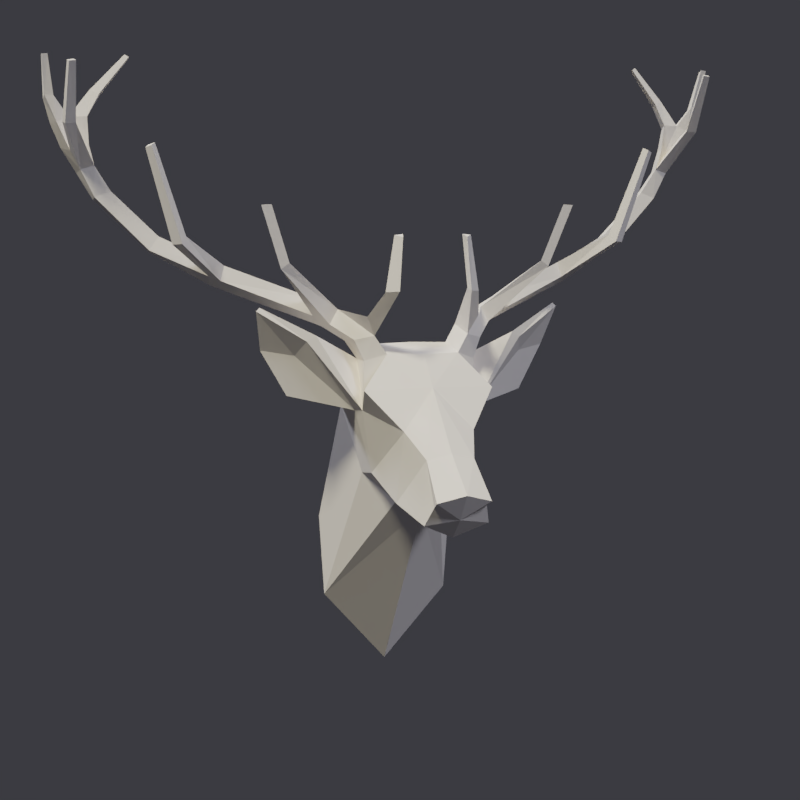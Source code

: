 # Source: deer-printable.blend  (saved by Blender 2.79.0; exported with 4.5.12 LTS)
import bpy
from mathutils import Matrix  # noqa: F401  (used for matrix-valued properties, if any)

bpy.ops.wm.read_factory_settings(use_empty=True)
scene = bpy.context.scene
scene.name = 'Scene'

# ---- collections
col_collection_1 = bpy.data.collections.new('Collection 1'); scene.collection.children.link(col_collection_1)
col_collection_2 = bpy.data.collections.new('Collection 2'); scene.collection.children.link(col_collection_2)
col_collection_2.hide_render = True
col_collection_2.hide_viewport = True

# ---- materials (node trees are filled in below, after node groups)
mat_material_001 = bpy.data.materials.new('Material.001')
mat_material_001.alpha_threshold = 0.0
mat_material_001.diffuse_color = (1.0, 0.9527, 0.8941, 1.0)
mat_material_001.roughness = 0.5
mat_material_001.line_color = (0.0, 0.0, 0.0, 1.0)
mat_noir = bpy.data.materials.new('noir')
mat_noir.alpha_threshold = 0.0
mat_noir.diffuse_color = (0.05222, 0.05222, 0.05222, 1.0)
mat_noir.roughness = 0.5

# ---- material node trees
mat_noir.use_nodes = True; mat_noir.node_tree.nodes.clear()
_N = mat_noir.node_tree.nodes; _L = mat_noir.node_tree.links
n0 = _N.new('ShaderNodeOutputMaterial'); n0.name = 'Material Output'; n0.location = (300, 300)
n1 = _N.new('ShaderNodeBsdfDiffuse'); n1.name = 'Diffuse BSDF'; n1.location = (10, 300)
n1.inputs[0].default_value = (0.01341, 0.01341, 0.01341, 1.0)
_L.new(n1.outputs[0], n0.inputs[0])
n0.is_active_output = True

# ---- world
world_world = bpy.data.worlds.new('World'); scene.world = world_world
world_world.color = (0.03689, 0.03689, 0.04374)
world_world.use_sun_shadow = False
world_world.sun_shadow_jitter_overblur = 0.0
world_world.cycles.sampling_method = 'MANUAL'

# ---- cameras
cam_camera_001 = bpy.data.cameras.new('Camera.001')
cam_camera_001.clip_end = 100.0
cam_camera_001.lens = 65.36
cam_camera_001.sensor_width = 32.0
cam_camera_001.sensor_height = 18.0
cam_camera_001.display_size = 2.0
cam_camera_001.dof.focus_distance = 0.0

# ---- lights
light_sun_002 = bpy.data.lights.new('Sun.002', 'SUN')
light_sun_002.color = (0.8167, 0.8418, 1.0)
light_sun_002.transmission_factor = 0.0
light_sun_002.angle = 0.1993
light_sun_002.energy = 1.1
light_sun_002.shadow_buffer_clip_start = 0.5
light_sun_002.shadow_soft_size = 0.1
light_sun_002.shadow_cascade_max_distance = 1000.0
light_sun_001 = bpy.data.lights.new('Sun.001', 'SUN')
light_sun_001.color = (0.8167, 0.8418, 1.0)
light_sun_001.transmission_factor = 0.0
light_sun_001.angle = 0.1993
light_sun_001.energy = 1.0
light_sun_001.shadow_buffer_clip_start = 0.5
light_sun_001.shadow_soft_size = 0.1
light_sun_001.shadow_cascade_max_distance = 1000.0
light_sun = bpy.data.lights.new('Sun', 'SUN')
light_sun.color = (1.0, 0.9319, 0.7235)
light_sun.transmission_factor = 0.0
light_sun.angle = 0.1993
light_sun.energy = 2.5
light_sun.shadow_buffer_clip_start = 0.5
light_sun.shadow_soft_size = 0.1
light_sun.shadow_cascade_max_distance = 1000.0
light_sun_003 = bpy.data.lights.new('Sun.003', 'SUN')
light_sun_003.color = (1.0, 0.9581, 0.8385)
light_sun_003.transmission_factor = 0.0
light_sun_003.angle = 0.1993
light_sun_003.energy = 1.9
light_sun_003.shadow_buffer_clip_start = 0.5
light_sun_003.shadow_soft_size = 0.1
light_sun_003.shadow_cascade_max_distance = 1000.0

# ---- meshes
me_cube_010 = bpy.data.meshes.new('Cube.010')
me_cube_010.from_pydata([(0.3358, -0.5447, 0.4377), (0.2608, -0.4153, -0.1448), (0.09555, -0.3195, 0.9729), (-0.3159, -0.3513, -0.3355), (-0.3312, -0.2179, -0.4542), (0.2317, -0.2022, -0.4175), (0.2056, -0.4952, 0.9062), (0.8387, -0.5447, 0.4353), (0.583, -0.4191, -0.1878), (-0.3999, -0.3051, 0.3191), (-0.09123, -0.5714, 0.6649), (-0.8976, -0.2771, -0.4391), (-0.7235, -0.2052, 0.1089), (0.4611, -0.4952, 0.9062), (-1.005, -0.2243, -0.2641), (-1.109, -0.2333, -0.2095), (0.1813, -0.517, 0.4544), (0.6312, -0.5538, 0.4226), (0.4693, -0.3195, 1.039), (0.5398, -1.035, 0.9395), (0.3357, -0.9686, 1.086), (0.6597, -1.081, 0.5545), (0.3058, -0.8928, 1.14), (0.496, -1.376, 1.36), (0.5012, -1.345, 1.392), (0.7005, -1.305, 0.9807), (1.379, -0.5843, -1.534), (1.379, -0.6313, -0.7378), (1.379, -0.4535, 0.04852), (0.8976, -0.3054, 0.7921), (0.7321, -1.235, 0.9807), (0.6235, -1.004, 1.042), (0.1375, -0.42, 1.14), (0.2475, -0.5717, 1.098), (0.5031, -0.5958, 1.073), (0.5113, -0.42, 1.206), (-0.2997, -0.3142, 1.563), (-0.1812, -0.3142, 1.584), (-0.2756, -0.2802, 2.044), (-0.1982, -0.2612, 2.068), (0.0698, -0.4982, 1.32), (-0.1958, -0.4101, 1.553), (-0.2009, -0.3355, 2.059), (0.49, -0.7298, 1.227), (0.6781, -0.7619, 1.198), (0.49, -0.6556, 1.365), (0.7159, -0.6313, 1.323), (0.2472, -1.206, 1.752), (0.238, -1.135, 1.807), (0.1425, -1.391, 2.326), (0.1426, -1.303, 2.331), (0.3257, -1.178, 1.794), (0.2241, -1.336, 2.329), (0.6139, -0.8525, 1.302), (0.7252, -0.8322, 1.23), (0.65, -0.8137, 1.452), (0.7972, -0.7534, 1.362), (0.9558, -1.602, 1.622), (1.059, -1.567, 1.528), (0.9698, -1.565, 1.762), (1.117, -1.493, 1.656), (0.9822, -1.703, 1.665), (1.085, -1.668, 1.572), (0.994, -1.666, 1.803), (1.141, -1.595, 1.697), (1.14, -2.193, 1.905), (1.23, -2.189, 1.886), (1.144, -2.112, 2.036), (1.272, -2.09, 1.986), (1.225, -2.647, 2.398), (1.293, -2.655, 2.372), (1.212, -2.509, 2.453), (1.336, -2.507, 2.414), (1.217, -2.764, 2.651), (1.322, -2.789, 2.617), (1.189, -2.647, 2.687), (1.344, -2.67, 2.655), (0.5744, -1.989, 1.976), (0.638, -1.945, 2.042), (0.6172, -2.065, 1.968), (0.6797, -2.016, 2.033), (0.4631, -2.249, 2.853), (0.5059, -2.214, 2.876), (0.4959, -2.295, 2.833), (0.5405, -2.264, 2.858), (1.199, -2.848, 2.822), (1.311, -2.918, 2.845), (1.194, -2.744, 2.843), (1.29, -3.006, 3.069), (1.187, -2.857, 3.127), (1.304, -2.861, 3.091), (1.165, -2.692, 2.878), (1.134, -2.704, 3.13), (1.233, -2.721, 3.095), (1.109, -2.379, 3.692), (1.141, -2.378, 3.679), (1.09, -2.346, 3.668), (1.123, -2.344, 3.654), (1.179, -2.958, 3.079), (1.326, -2.803, 2.879), (1.284, -2.708, 2.885), (0.8746, -2.913, 3.051), (0.8858, -2.822, 3.06), (0.9371, -2.931, 3.07), (0.9411, -2.846, 3.083), (0.5683, -2.896, 3.579), (0.5715, -2.838, 3.585), (0.6209, -2.908, 3.591), (0.6212, -2.854, 3.599), (1.154, -3.058, 3.324), (1.235, -3.064, 3.286), (1.137, -2.983, 3.316), (1.235, -2.986, 3.284), (1.044, -3.083, 3.675), (1.092, -3.081, 3.661), (1.04, -3.032, 3.679), (1.091, -3.034, 3.661), (1.239, -2.687, 3.346), (1.169, -2.681, 3.365), (1.18, -2.593, 3.318), (1.12, -2.599, 3.339), (0.124, 0.0, -0.4828), (0.3358, 0.5447, 0.4377), (0.2608, 0.4153, -0.1448), (0.09555, 0.3195, 0.9729), (-0.3159, 0.3513, -0.3355), (-0.3312, 0.2179, -0.4542), (0.2317, 0.2022, -0.4175), (0.04185, 0.0, 0.9693), (0.2056, 0.4952, 0.9062), (0.8387, 0.5447, 0.4353), (0.583, 0.4191, -0.1878), (-0.3999, 0.3051, 0.3191), (-0.2139, 0.0, 0.6866), (-0.09123, 0.5714, 0.6649), (-0.8976, 0.2771, -0.4391), (-0.7235, 0.2052, 0.1089), (0.4611, 0.4952, 0.9062), (-0.7947, 0.0, -0.5749), (-1.005, 0.2243, -0.2641), (-0.762, 0.0, 0.1615), (-1.182, 0.0, -0.139), (-0.9973, 0.0, -0.3838), (-1.109, 0.2333, -0.2095), (0.1813, 0.517, 0.4544), (0.6312, 0.5538, 0.4226), (0.4693, 0.3195, 1.039), (0.4809, 0.0, 1.047), (-0.3274, 0.0, -0.4862), (0.5398, 1.035, 0.9395), (0.3357, 0.9686, 1.086), (0.6597, 1.081, 0.5545), (0.3058, 0.8928, 1.14), (0.496, 1.376, 1.36), (0.5012, 1.345, 1.392), (0.7005, 1.305, 0.9807), (1.379, 0.0, -2.232), (1.379, 0.5843, -1.534), (1.379, 0.6313, -0.7378), (1.379, 0.4535, 0.04852), (1.379, 0.0, 0.4641), (0.8721, 0.0, 0.9703), (0.8976, 0.3054, 0.7921), (0.7321, 1.235, 0.9807), (0.6235, 1.004, 1.042), (0.1375, 0.42, 1.14), (0.2475, 0.5717, 1.098), (0.5031, 0.5958, 1.073), (0.5113, 0.42, 1.206), (-0.2997, 0.3142, 1.563), (-0.1812, 0.3142, 1.584), (-0.2756, 0.2802, 2.044), (-0.1982, 0.2612, 2.068), (0.0698, 0.4982, 1.32), (-0.1958, 0.4101, 1.553), (-0.2009, 0.3355, 2.059), (0.49, 0.7298, 1.227), (0.6781, 0.7619, 1.198), (0.49, 0.6556, 1.365), (0.7159, 0.6313, 1.323), (0.2472, 1.206, 1.752), (0.238, 1.135, 1.807), (0.1425, 1.391, 2.326), (0.1426, 1.303, 2.331), (0.3257, 1.178, 1.794), (0.2241, 1.336, 2.329), (0.6139, 0.8525, 1.302), (0.7252, 0.8322, 1.23), (0.65, 0.8137, 1.452), (0.7972, 0.7534, 1.362), (0.9558, 1.602, 1.622), (1.059, 1.567, 1.528), (0.9698, 1.565, 1.762), (1.117, 1.493, 1.656), (0.9822, 1.703, 1.665), (1.085, 1.668, 1.572), (0.994, 1.666, 1.803), (1.141, 1.595, 1.697), (1.14, 2.193, 1.905), (1.23, 2.189, 1.886), (1.144, 2.112, 2.036), (1.272, 2.09, 1.986), (1.225, 2.647, 2.398), (1.293, 2.655, 2.372), (1.212, 2.509, 2.453), (1.336, 2.507, 2.414), (1.217, 2.764, 2.651), (1.322, 2.789, 2.617), (1.189, 2.647, 2.687), (1.344, 2.67, 2.655), (0.5744, 1.989, 1.976), (0.638, 1.945, 2.042), (0.6172, 2.065, 1.968), (0.6797, 2.016, 2.033), (0.4631, 2.249, 2.853), (0.5059, 2.214, 2.876), (0.4959, 2.295, 2.833), (0.5405, 2.264, 2.858), (1.199, 2.848, 2.822), (1.311, 2.918, 2.845), (1.194, 2.744, 2.843), (1.29, 3.006, 3.069), (1.187, 2.857, 3.127), (1.304, 2.861, 3.091), (1.165, 2.692, 2.878), (1.134, 2.704, 3.13), (1.233, 2.721, 3.095), (1.109, 2.379, 3.692), (1.141, 2.378, 3.679), (1.09, 2.346, 3.668), (1.123, 2.344, 3.654), (1.179, 2.958, 3.079), (1.326, 2.803, 2.879), (1.284, 2.708, 2.885), (0.8746, 2.913, 3.051), (0.8858, 2.822, 3.06), (0.9371, 2.931, 3.07), (0.9411, 2.846, 3.083), (0.5683, 2.896, 3.579), (0.5715, 2.838, 3.585), (0.6209, 2.908, 3.591), (0.6212, 2.854, 3.599), (1.154, 3.058, 3.324), (1.235, 3.064, 3.286), (1.137, 2.983, 3.316), (1.235, 2.986, 3.284), (1.044, 3.083, 3.675), (1.092, 3.081, 3.661), (1.04, 3.032, 3.679), (1.091, 3.034, 3.661), (1.239, 2.687, 3.346), (1.169, 2.681, 3.365), (1.18, 2.593, 3.318), (1.12, 2.599, 3.339)], [], [(8, 17, 1), (1, 5, 8), (8, 5, 26), (5, 3, 4), (8, 27, 7), (16, 2, 10), (27, 8, 26), (2, 133, 10), (16, 1, 0), (3, 1, 9), (141, 12, 140), (1, 3, 5), (13, 6, 16), (12, 11, 3), (121, 5, 4), (128, 133, 2), (16, 6, 2), (7, 21, 17), (17, 8, 7), (133, 9, 10), (9, 133, 12), (16, 10, 9), (12, 3, 9), (16, 9, 1), (15, 14, 12), (15, 142, 14), (15, 141, 142), (12, 14, 11), (14, 142, 11), (138, 11, 142), (133, 140, 12), (1, 17, 0), (2, 147, 128), (121, 4, 148), (138, 148, 11), (4, 3, 11), (148, 4, 11), (0, 20, 16), (19, 0, 21), (16, 20, 22), (16, 22, 13), (20, 24, 22), (19, 23, 20), (23, 19, 25), (21, 25, 19), (17, 21, 0), (156, 26, 121), (121, 26, 5), (161, 29, 160), (160, 29, 28), (7, 27, 28), (29, 7, 28), (23, 30, 24), (25, 21, 30), (21, 7, 30), (22, 24, 31), (30, 31, 24), (22, 31, 13), (13, 31, 7), (30, 7, 31), (13, 29, 18), (29, 13, 7), (18, 161, 147), (6, 32, 2), (13, 33, 6), (18, 32, 35), (18, 34, 13), (32, 37, 35), (37, 38, 39), (40, 37, 41), (40, 36, 32), (37, 42, 41), (36, 42, 38), (34, 43, 33), (45, 40, 32), (33, 45, 32), (35, 45, 46), (46, 34, 35), (45, 47, 48), (48, 49, 50), (43, 53, 47), (52, 48, 50), (47, 52, 49), (46, 55, 56), (44, 56, 54), (44, 53, 43), (53, 51, 47), (48, 55, 45), (55, 57, 59), (55, 60, 56), (56, 58, 54), (53, 58, 57), (58, 64, 62), (57, 62, 61), (63, 78, 80), (59, 64, 60), (62, 68, 66), (61, 66, 65), (63, 65, 67), (63, 68, 64), (65, 71, 67), (67, 72, 68), (66, 72, 70), (65, 70, 69), (70, 76, 74), (69, 74, 73), (69, 75, 71), (71, 76, 72), (78, 84, 80), (61, 80, 79), (57, 78, 59), (61, 77, 57), (81, 84, 82), (80, 83, 79), (77, 83, 81), (78, 81, 82), (49, 52, 50), (39, 38, 42), (73, 86, 85), (85, 101, 73), (75, 87, 91), (85, 89, 87), (118, 95, 94), (86, 88, 98), (76, 99, 74), (91, 100, 75), (93, 91, 92), (94, 97, 96), (119, 95, 117), (120, 94, 96), (120, 97, 119), (90, 100, 93), (100, 99, 76), (86, 99, 88), (101, 107, 105), (85, 104, 103), (73, 102, 75), (87, 102, 104), (105, 108, 106), (102, 105, 106), (102, 108, 104), (104, 107, 103), (89, 112, 90), (88, 112, 110), (88, 110, 98), (111, 89, 98), (109, 115, 111), (111, 116, 112), (110, 116, 114), (109, 114, 113), (92, 119, 93), (92, 118, 120), (93, 117, 90), (89, 117, 118), (116, 113, 114), (141, 15, 12), (2, 18, 147), (0, 19, 20), (20, 23, 24), (23, 25, 30), (18, 29, 161), (6, 33, 32), (13, 34, 33), (18, 2, 32), (18, 35, 34), (32, 36, 37), (37, 36, 38), (40, 35, 37), (40, 41, 36), (37, 39, 42), (36, 41, 42), (34, 44, 43), (33, 43, 45), (35, 40, 45), (46, 44, 34), (45, 43, 47), (48, 47, 49), (52, 51, 48), (47, 51, 52), (46, 45, 55), (44, 46, 56), (44, 54, 53), (53, 55, 51), (48, 51, 55), (55, 53, 57), (55, 59, 60), (56, 60, 58), (53, 54, 58), (58, 60, 64), (57, 58, 62), (63, 59, 78), (59, 63, 64), (62, 64, 68), (61, 62, 66), (63, 61, 65), (63, 67, 68), (65, 69, 71), (67, 71, 72), (66, 68, 72), (65, 66, 70), (70, 72, 76), (69, 70, 74), (69, 73, 75), (71, 75, 76), (78, 82, 84), (61, 63, 80), (57, 77, 78), (61, 79, 77), (81, 83, 84), (80, 84, 83), (77, 79, 83), (78, 77, 81), (73, 74, 86), (85, 103, 101), (109, 111, 98), (118, 117, 95), (90, 88, 99), (86, 98, 85), (100, 91, 93), (86, 74, 99), (76, 75, 100), (98, 89, 85), (94, 95, 97), (119, 97, 95), (120, 118, 94), (120, 96, 97), (92, 87, 89), (90, 99, 100), (87, 92, 91), (101, 103, 107), (85, 87, 104), (73, 101, 102), (87, 75, 102), (105, 107, 108), (102, 101, 105), (102, 106, 108), (104, 108, 107), (89, 111, 112), (88, 90, 112), (110, 109, 98), (109, 113, 115), (111, 115, 116), (110, 112, 116), (109, 110, 114), (92, 120, 119), (92, 89, 118), (93, 119, 117), (89, 90, 117), (116, 115, 113), (131, 123, 145), (123, 131, 127), (131, 157, 127), (127, 126, 125), (131, 130, 158), (144, 134, 124), (158, 157, 131), (124, 134, 133), (144, 122, 123), (125, 132, 123), (141, 140, 136), (123, 127, 125), (137, 144, 129), (136, 125, 135), (121, 126, 127), (128, 124, 133), (144, 124, 129), (130, 145, 151), (145, 130, 131), (133, 134, 132), (132, 136, 133), (144, 132, 134), (136, 132, 125), (144, 123, 132), (143, 136, 139), (143, 139, 142), (143, 142, 141), (136, 135, 139), (139, 135, 142), (138, 142, 135), (133, 136, 140), (123, 122, 145), (124, 128, 147), (121, 148, 126), (138, 135, 148), (126, 135, 125), (148, 135, 126), (122, 144, 150), (149, 151, 122), (144, 152, 150), (144, 137, 152), (150, 152, 154), (149, 150, 153), (153, 155, 149), (151, 149, 155), (145, 122, 151), (156, 121, 157), (121, 127, 157), (161, 160, 162), (160, 159, 162), (130, 159, 158), (162, 159, 130), (153, 154, 163), (155, 163, 151), (151, 163, 130), (152, 164, 154), (163, 154, 164), (152, 137, 164), (137, 130, 164), (163, 164, 130), (137, 146, 162), (162, 130, 137), (146, 147, 161), (129, 124, 165), (137, 129, 166), (146, 168, 165), (146, 137, 167), (165, 168, 170), (170, 172, 171), (173, 174, 170), (173, 165, 169), (170, 174, 175), (169, 171, 175), (167, 166, 176), (178, 165, 173), (166, 165, 178), (168, 179, 178), (179, 168, 167), (178, 181, 180), (181, 183, 182), (176, 180, 186), (185, 183, 181), (180, 182, 185), (179, 189, 188), (177, 187, 189), (177, 176, 186), (186, 180, 184), (181, 178, 188), (188, 192, 190), (188, 189, 193), (189, 187, 191), (186, 190, 191), (191, 195, 197), (190, 194, 195), (196, 213, 211), (192, 193, 197), (195, 199, 201), (194, 198, 199), (196, 200, 198), (196, 197, 201), (198, 200, 204), (200, 201, 205), (199, 203, 205), (198, 202, 203), (203, 207, 209), (202, 206, 207), (202, 204, 208), (204, 205, 209), (211, 213, 217), (194, 212, 213), (190, 192, 211), (194, 190, 210), (214, 215, 217), (213, 212, 216), (210, 214, 216), (211, 215, 214), (182, 183, 185), (172, 175, 171), (206, 218, 219), (218, 206, 234), (208, 224, 220), (218, 220, 222), (251, 227, 228), (219, 231, 221), (209, 207, 232), (224, 208, 233), (226, 225, 224), (227, 229, 230), (252, 250, 228), (253, 229, 227), (253, 252, 230), (223, 226, 233), (233, 209, 232), (219, 221, 232), (234, 238, 240), (218, 236, 237), (206, 208, 235), (220, 237, 235), (238, 239, 241), (235, 239, 238), (235, 237, 241), (237, 236, 240), (222, 223, 245), (221, 243, 245), (221, 231, 243), (244, 231, 222), (242, 244, 248), (244, 245, 249), (243, 247, 249), (242, 246, 247), (225, 226, 252), (225, 253, 251), (226, 223, 250), (222, 251, 250), (249, 247, 246), (141, 136, 143), (124, 147, 146), (122, 150, 149), (150, 154, 153), (153, 163, 155), (146, 161, 162), (129, 165, 166), (137, 166, 167), (146, 165, 124), (146, 167, 168), (165, 170, 169), (170, 171, 169), (173, 170, 168), (173, 169, 174), (170, 175, 172), (169, 175, 174), (167, 176, 177), (166, 178, 176), (168, 178, 173), (179, 167, 177), (178, 180, 176), (181, 182, 180), (185, 181, 184), (180, 185, 184), (179, 188, 178), (177, 189, 179), (177, 186, 187), (186, 184, 188), (181, 188, 184), (188, 190, 186), (188, 193, 192), (189, 191, 193), (186, 191, 187), (191, 197, 193), (190, 195, 191), (196, 211, 192), (192, 197, 196), (195, 201, 197), (194, 199, 195), (196, 198, 194), (196, 201, 200), (198, 204, 202), (200, 205, 204), (199, 205, 201), (198, 203, 199), (203, 209, 205), (202, 207, 203), (202, 208, 206), (204, 209, 208), (211, 217, 215), (194, 213, 196), (190, 211, 210), (194, 210, 212), (214, 217, 216), (213, 216, 217), (210, 216, 212), (211, 214, 210), (206, 219, 207), (218, 234, 236), (242, 231, 244), (251, 228, 250), (223, 232, 221), (219, 218, 231), (233, 226, 224), (219, 232, 207), (209, 233, 208), (231, 218, 222), (227, 230, 228), (252, 228, 230), (253, 227, 251), (253, 230, 229), (225, 222, 220), (223, 233, 232), (220, 224, 225), (234, 240, 236), (218, 237, 220), (206, 235, 234), (220, 235, 208), (238, 241, 240), (235, 238, 234), (235, 241, 239), (237, 240, 241), (222, 245, 244), (221, 245, 223), (243, 231, 242), (242, 248, 246), (244, 249, 248), (243, 249, 245), (242, 247, 243), (225, 252, 253), (225, 251, 222), (226, 250, 252), (222, 250, 223), (249, 246, 248), (26, 156, 157, 158, 159, 160, 28, 27)])
_k = set([(26, 27), (26, 156), (27, 28), (28, 160), (156, 157), (157, 158), (158, 159), (159, 160)])
me_cube_010.attributes.new('sharp_edge', 'BOOLEAN', 'EDGE').data.foreach_set('value', [ (min(e.vertices), max(e.vertices)) in _k for e in me_cube_010.edges])
_uv = me_cube_010.uv_layers.new(name='UVMap')
_uv.uv.foreach_set('vector', [0.0, 0.0, 0.0, 0.0, 0.0, 0.0, 0.0, 0.0, 0.0, 0.0, 0.0, 0.0, 0.0, 0.0, 0.0, 0.0, 0.0, 0.0, 0.0, 0.0, 0.0, 0.0, 0.0, 0.0, 0.0, 0.0, 0.0, 0.0, 0.0, 0.0, 0.0, 0.0, 0.0, 0.0, 0.0, 0.0, 0.0, 0.0, 0.0, 0.0, 0.0, 0.0, 0.0, 0.0, 0.0, 0.0, 0.0, 0.0, 0.0, 0.0, 0.0, 0.0, 0.0, 0.0, 0.0, 0.0, 0.0, 0.0, 0.0, 0.0, 0.0, 0.0, 0.0, 0.0, 0.0, 0.0, 0.0, 0.0, 0.0, 0.0, 0.0, 0.0, 0.0, 0.0, 0.0, 0.0, 0.0, 0.0, 0.0, 0.0, 0.0, 0.0, 0.0, 0.0, 0.0, 0.0, 0.0, 0.0, 0.0, 0.0, 0.0, 0.0, 0.0, 0.0, 0.0, 0.0, 0.0, 0.0, 0.0, 0.0, 0.0, 0.0, 0.0, 0.0, 0.0, 0.0, 0.0, 0.0, 0.0, 0.0, 0.0, 0.0, 0.0, 0.0, 0.0, 0.0, 0.0, 0.0, 0.0, 0.0, 0.0, 0.0, 0.0, 0.0, 0.0, 0.0, 0.0, 0.0, 0.0, 0.0, 0.0, 0.0, 0.0, 0.0, 0.0, 0.0, 0.0, 0.0, 0.0, 0.0, 0.0, 0.0, 0.0, 0.0, 0.0, 0.0, 0.0, 0.0, 0.0, 0.0, 0.0, 0.0, 0.0, 0.0, 0.0, 0.0, 0.0, 0.0, 0.0, 0.0, 0.0, 0.0, 0.0, 0.0, 0.0, 0.0, 0.0, 0.0, 0.0, 0.0, 0.0, 0.0, 0.0, 0.0, 0.0, 0.0, 0.0, 0.0, 0.0, 0.0, 0.0, 0.0, 0.0, 0.0, 0.0, 0.0, 0.0, 0.0, 0.0, 0.0, 0.0, 0.0, 0.0, 0.0, 0.0, 0.0, 0.0, 0.0, 0.0, 0.0, 0.0, 0.0, 0.0, 0.0, 0.0, 0.0, 0.0, 0.0, 0.0, 0.0, 0.0, 0.0, 0.0, 0.0, 0.0, 0.0, 0.0, 0.0, 0.0, 0.0, 0.0, 0.0, 0.0, 0.0, 0.0, 0.0, 0.0, 0.0, 0.0, 0.0, 0.0, 0.0, 0.0, 0.0, 0.0, 0.0, 0.0, 0.0, 0.0, 0.0, 0.0, 0.0, 0.0, 0.0, 0.0, 0.0, 0.0, 0.0, 0.0, 0.0, 0.0, 0.0, 0.0, 0.0, 0.0, 0.0, 0.0, 0.0, 0.0, 0.0, 0.0, 0.0, 0.0, 0.0, 0.0, 0.0, 0.0, 0.0, 0.0, 0.0, 0.0, 0.0, 0.0, 0.0, 0.0, 0.0, 0.0, 0.0, 0.0, 0.0, 0.0, 0.0, 0.0, 0.0, 0.0, 0.0, 0.0, 0.0, 0.0, 0.0, 0.0, 0.0, 0.0, 0.0, 0.0, 0.0, 0.0, 0.0, 0.0, 0.0, 0.0, 0.0, 0.0, 0.0, 0.0, 0.0, 0.0, 0.0, 0.0, 0.0, 0.0, 0.0, 0.0, 0.0, 0.0, 0.0, 0.0, 0.0, 0.0, 0.0, 0.0, 0.0, 0.0, 0.0, 0.0, 0.0, 0.0, 0.0, 0.0, 0.0, 0.0, 0.0, 0.0, 0.0, 0.0, 0.0, 0.0, 0.0, 0.0, 0.0, 0.0, 0.0, 0.0, 0.0, 0.0, 0.0, 0.0, 0.0, 0.0, 0.0, 0.0, 0.0, 0.0, 0.0, 0.0, 0.0, 0.0, 0.0, 0.0, 0.0, 0.0, 0.0, 0.0, 0.0, 0.0, 0.0, 0.0, 0.0, 0.0, 0.0, 0.0, 0.0, 0.0, 0.0, 0.0, 0.0, 0.0, 0.0, 0.0, 0.0, 0.0, 0.0, 0.0, 0.0, 0.0, 0.0, 0.0, 0.0, 0.0, 0.0, 0.0, 0.0, 0.0, 0.0, 0.0, 0.0, 0.0, 0.0, 0.0, 0.0, 0.0, 0.0, 0.0, 0.0, 0.0, 0.0, 0.0, 0.0, 0.0, 0.0, 0.0, 0.0, 0.0, 0.0, 0.0, 0.0, 0.0, 0.0, 0.0, 0.0, 0.0, 0.0, 0.0, 0.0, 0.0, 0.0, 0.0, 0.0, 0.0, 0.0, 0.0, 0.0, 0.0, 0.0, 0.0, 0.0, 0.0, 0.0, 0.0, 0.0, 0.0, 0.0, 0.0, 0.0, 0.0, 0.0, 0.0, 0.0, 0.0, 0.0, 0.0, 0.0, 0.0, 0.0, 0.0, 0.0, 0.0, 0.0, 0.0, 0.0, 0.0, 0.0, 0.0, 0.0, 0.0, 0.0, 0.0, 0.0, 0.0, 0.0, 0.0, 0.0, 0.0, 0.0, 0.0, 0.0, 0.0, 0.0, 0.0, 0.0, 0.0, 0.0, 0.0, 0.0, 0.0, 0.0, 0.0, 0.0, 0.0, 0.0, 0.0, 0.0, 0.0, 0.0, 0.0, 0.0, 0.0, 0.0, 0.0, 0.0, 0.0, 0.0, 0.0, 0.0, 0.0, 0.0, 0.0, 0.0, 0.0, 0.0, 0.0, 0.0, 0.0, 0.0, 0.0, 0.0, 0.0, 0.0, 0.0, 0.0, 0.0, 0.0, 0.0, 0.0, 0.0, 0.0, 0.0, 0.0, 0.0, 0.0, 0.0, 0.0, 0.0, 0.0, 0.0, 0.0, 0.0, 0.0, 0.0, 0.0, 0.0, 0.0, 0.0, 0.0, 0.0, 0.0, 0.0, 0.0, 0.0, 0.0, 0.0, 0.0, 0.0, 0.0, 0.0, 0.0, 0.0, 0.0, 0.0, 0.0, 0.0, 0.0, 0.0, 0.0, 0.0, 0.0, 0.0, 0.0, 0.0, 0.0, 0.0, 0.0, 0.0, 0.0, 0.0, 0.0, 0.0, 0.0, 0.0, 0.0, 0.0, 0.0, 0.0, 0.0, 0.0, 0.0, 0.0, 0.0, 0.0, 0.0, 0.0, 0.0, 0.0, 0.0, 0.0, 0.0, 0.0, 0.0, 0.0, 0.0, 0.0, 0.0, 0.0, 0.0, 0.0, 0.0, 0.0, 0.0, 0.0, 0.0, 0.0, 0.0, 0.0, 0.0, 0.0, 0.0, 0.0, 0.0, 0.0, 0.0, 0.0, 0.0, 0.0, 0.0, 0.0, 0.0, 0.0, 0.0, 0.0, 0.0, 0.0, 0.0, 0.0, 0.0, 0.0, 0.0, 0.0, 0.0, 0.0, 0.0, 0.0, 0.0, 0.0, 0.0, 0.0, 0.0, 0.0, 0.0, 0.0, 0.0, 0.0, 0.0, 0.0, 0.0, 0.0, 0.0, 0.0, 0.0, 0.0, 0.0, 0.0, 0.0, 0.0, 0.0, 0.0, 0.0, 0.0, 0.0, 0.0, 0.0, 0.0, 0.0, 0.0, 0.0, 0.0, 0.0, 0.0, 0.0, 0.0, 0.0, 0.0, 0.0, 0.0, 0.0, 0.0, 0.0, 0.0, 0.0, 0.0, 0.0, 0.0, 0.0, 0.0, 0.0, 0.0, 0.0, 0.0, 0.0, 0.0, 0.0, 0.0, 0.0, 0.0, 0.0, 0.0, 0.0, 0.0, 0.0, 0.0, 0.0, 0.0, 0.0, 0.0, 0.0, 0.0, 0.0, 0.0, 0.0, 0.0, 0.0, 0.0, 0.0, 0.0, 0.0, 0.0, 0.0, 0.0, 0.0, 0.0, 0.0, 0.0, 0.0, 0.0, 0.0, 0.0, 0.0, 0.0, 0.0, 0.0, 0.0, 0.0, 0.0, 0.0, 0.0, 0.0, 0.0, 0.0, 0.0, 0.0, 0.0, 0.0, 0.0, 0.0, 0.0, 0.0, 0.0, 0.0, 0.0, 0.0, 0.0, 0.0, 0.0, 0.0, 0.0, 0.0, 0.0, 0.0, 0.0, 0.0, 0.0, 0.0, 0.0, 0.0, 0.0, 0.0, 0.0, 0.0, 0.0, 0.0, 0.0, 0.0, 0.0, 0.0, 0.0, 0.0, 0.0, 0.0, 0.0, 0.0, 0.0, 0.0, 0.0, 0.0, 0.0, 0.0, 0.0, 0.0, 0.0, 0.0, 0.0, 0.0, 0.0, 0.0, 0.0, 0.0, 0.0, 0.0, 0.0, 0.0, 0.0, 0.0, 0.0, 0.0, 0.0, 0.0, 0.0, 0.0, 0.0, 0.0, 0.0, 0.0, 0.0, 0.0, 0.0, 0.0, 0.0, 0.0, 0.0, 0.0, 0.0, 0.0, 0.0, 0.0, 0.0, 0.0, 0.0, 0.0, 0.0, 0.0, 0.0, 0.0, 0.0, 0.0, 0.0, 0.0, 0.0, 0.0, 0.0, 0.0, 0.0, 0.0, 0.0, 0.0, 0.0, 0.0, 0.0, 0.0, 0.0, 0.0, 0.0, 0.0, 0.0, 0.0, 0.0, 0.0, 0.0, 0.0, 0.0, 0.0, 0.0, 0.0, 0.0, 0.0, 0.0, 0.0, 0.0, 0.0, 0.0, 0.0, 0.0, 0.0, 0.0, 0.0, 0.0, 0.0, 0.0, 0.0, 0.0, 0.0, 0.0, 0.0, 0.0, 0.0, 0.0, 0.0, 0.0, 0.0, 0.0, 0.0, 0.0, 0.0, 0.0, 0.0, 0.0, 0.0, 0.0, 0.0, 0.0, 0.0, 0.0, 0.0, 0.0, 0.0, 0.0, 0.0, 0.0, 0.0, 0.0, 0.0, 0.0, 0.0, 0.0, 0.0, 0.0, 0.0, 0.0, 0.0, 0.0, 0.0, 0.0, 0.0, 0.0, 0.0, 0.0, 0.0, 0.0, 0.0, 0.0, 0.0, 0.0, 0.0, 0.0, 0.0, 0.0, 0.0, 0.0, 0.0, 0.0, 0.0, 0.0, 0.0, 0.0, 0.0, 0.0, 0.0, 0.0, 0.0, 0.0, 0.0, 0.0, 0.0, 0.0, 0.0, 0.0, 0.0, 0.0, 0.0, 0.0, 0.0, 0.0, 0.0, 0.0, 0.0, 0.0, 0.0, 0.0, 0.0, 0.0, 0.0, 0.0, 0.0, 0.0, 0.0, 0.0, 0.0, 0.0, 0.0, 0.0, 0.0, 0.0, 0.0, 0.0, 0.0, 0.0, 0.0, 0.0, 0.0, 0.0, 0.0, 0.0, 0.0, 0.0, 0.0, 0.0, 0.0, 0.0, 0.0, 0.0, 0.0, 0.0, 0.0, 0.0, 0.0, 0.0, 0.0, 0.0, 0.0, 0.0, 0.0, 0.0, 0.0, 0.0, 0.0, 0.0, 0.0, 0.0, 0.0, 0.0, 0.0, 0.0, 0.0, 0.0, 0.0, 0.0, 0.0, 0.0, 0.0, 0.0, 0.0, 0.0, 0.0, 0.0, 0.0, 0.0, 0.0, 0.0, 0.0, 0.0, 0.0, 0.0, 0.0, 0.0, 0.0, 0.0, 0.0, 0.0, 0.0, 0.0, 0.0, 0.0, 0.0, 0.0, 0.0, 0.0, 0.0, 0.0, 0.0, 0.0, 0.0, 0.0, 0.0, 0.0, 0.0, 0.0, 0.0, 0.0, 0.0, 0.0, 0.0, 0.0, 0.0, 0.0, 0.0, 0.0, 0.0, 0.0, 0.0, 0.0, 0.0, 0.0, 0.0, 0.0, 0.0, 0.0, 0.0, 0.0, 0.0, 0.0, 0.0, 0.0, 0.0, 0.0, 0.0, 0.0, 0.0, 0.0, 0.0, 0.0, 0.0, 0.0, 0.0, 0.0, 0.0, 0.0, 0.0, 0.0, 0.0, 0.0, 0.0, 0.0, 0.0, 0.0, 0.0, 0.0, 0.0, 0.0, 0.0, 0.0, 0.0, 0.0, 0.0, 0.0, 0.0, 0.0, 0.0, 0.0, 0.0, 0.0, 0.0, 0.0, 0.0, 0.0, 0.0, 0.0, 0.0, 0.0, 0.0, 0.0, 0.0, 0.0, 0.0, 0.0, 0.0, 0.0, 0.0, 0.0, 0.0, 0.0, 0.0, 0.0, 0.0, 0.0, 0.0, 0.0, 0.0, 0.0, 0.0, 0.0, 0.0, 0.0, 0.0, 0.0, 0.0, 0.0, 0.0, 0.0, 0.0, 0.0, 0.0, 0.0, 0.0, 0.0, 0.0, 0.0, 0.0, 0.0, 0.0, 0.0, 0.0, 0.0, 0.0, 0.0, 0.0, 0.0, 0.0, 0.0, 0.0, 0.0, 0.0, 0.0, 0.0, 0.0, 0.0, 0.0, 0.0, 0.0, 0.0, 0.0, 0.0, 0.0, 0.0, 0.0, 0.0, 0.0, 0.0, 0.0, 0.0, 0.0, 0.0, 0.0, 0.0, 0.0, 0.0, 0.0, 0.0, 0.0, 0.0, 0.0, 0.0, 0.0, 0.0, 0.0, 0.0, 0.0, 0.0, 0.0, 0.0, 0.0, 0.0, 0.0, 0.0, 0.0, 0.0, 0.0, 0.0, 0.0, 0.0, 0.0, 0.0, 0.0, 0.0, 0.0, 0.0, 0.0, 0.0, 0.0, 0.0, 0.0, 0.0, 0.0, 0.0, 0.0, 0.0, 0.0, 0.0, 0.0, 0.0, 0.0, 0.0, 0.0, 0.0, 0.0, 0.0, 0.0, 0.0, 0.0, 0.0, 0.0, 0.0, 0.0, 0.0, 0.0, 0.0, 0.0, 0.0, 0.0, 0.0, 0.0, 0.0, 0.0, 0.0, 0.0, 0.0, 0.0, 0.0, 0.0, 0.0, 0.0, 0.0, 0.0, 0.0, 0.0, 0.0, 0.0, 0.0, 0.0, 0.0, 0.0, 0.0, 0.0, 0.0, 0.0, 0.0, 0.0, 0.0, 0.0, 0.0, 0.0, 0.0, 0.0, 0.0, 0.0, 0.0, 0.0, 0.0, 0.0, 0.0, 0.0, 0.0, 0.0, 0.0, 0.0, 0.0, 0.0, 0.0, 0.0, 0.0, 0.0, 0.0, 0.0, 0.0, 0.0, 0.0, 0.0, 0.0, 0.0, 0.0, 0.0, 0.0, 0.0, 0.0, 0.0, 0.0, 0.0, 0.0, 0.0, 0.0, 0.0, 0.0, 0.0, 0.0, 0.0, 0.0, 0.0, 0.0, 0.0, 0.0, 0.0, 0.0, 0.0, 0.0, 0.0, 0.0, 0.0, 0.0, 0.0, 0.0, 0.0, 0.0, 0.0, 0.0, 0.0, 0.0, 0.0, 0.0, 0.0, 0.0, 0.0, 0.0, 0.0, 0.0, 0.0, 0.0, 0.0, 0.0, 0.0, 0.0, 0.0, 0.0, 0.0, 0.0, 0.0, 0.0, 0.0, 0.0, 0.0, 0.0, 0.0, 0.0, 0.0, 0.0, 0.0, 0.0, 0.0, 0.0, 0.0, 0.0, 0.0, 0.0, 0.0, 0.0, 0.0, 0.0, 0.0, 0.0, 0.0, 0.0, 0.0, 0.0, 0.0, 0.0, 0.0, 0.0, 0.0, 0.0, 0.0, 0.0, 0.0, 0.0, 0.0, 0.0, 0.0, 0.0, 0.0, 0.0, 0.0, 0.0, 0.0, 0.0, 0.0, 0.0, 0.0, 0.0, 0.0, 0.0, 0.0, 0.0, 0.0, 0.0, 0.0, 0.0, 0.0, 0.0, 0.0, 0.0, 0.0, 0.0, 0.0, 0.0, 0.0, 0.0, 0.0, 0.0, 0.0, 0.0, 0.0, 0.0, 0.0, 0.0, 0.0, 0.0, 0.0, 0.0, 0.0, 0.0, 0.0, 0.0, 0.0, 0.0, 0.0, 0.0, 0.0, 0.0, 0.0, 0.0, 0.0, 0.0, 0.0, 0.0, 0.0, 0.0, 0.0, 0.0, 0.0, 0.0, 0.0, 0.0, 0.0, 0.0, 0.0, 0.0, 0.0, 0.0, 0.0, 0.0, 0.0, 0.0, 0.0, 0.0, 0.0, 0.0, 0.0, 0.0, 0.0, 0.0, 0.0, 0.0, 0.0, 0.0, 0.0, 0.0, 0.0, 0.0, 0.0, 0.0, 0.0, 0.0, 0.0, 0.0, 0.0, 0.0, 0.0, 0.0, 0.0, 0.0, 0.0, 0.0, 0.0, 0.0, 0.0, 0.0, 0.0, 0.0, 0.0, 0.0, 0.0, 0.0, 0.0, 0.0, 0.0, 0.0, 0.0, 0.0, 0.0, 0.0, 0.0, 0.0, 0.0, 0.0, 0.0, 0.0, 0.0, 0.0, 0.0, 0.0, 0.0, 0.0, 0.0, 0.0, 0.0, 0.0, 0.0, 0.0, 0.0, 0.0, 0.0, 0.0, 0.0, 0.0, 0.0, 0.0, 0.0, 0.0, 0.0, 0.0, 0.0, 0.0, 0.0, 0.0, 0.0, 0.0, 0.0, 0.0, 0.0, 0.0, 0.0, 0.0, 0.0, 0.0, 0.0, 0.0, 0.0, 0.0, 0.0, 0.0, 0.0, 0.0, 0.0, 0.0, 0.0, 0.0, 0.0, 0.0, 0.0, 0.0, 0.0, 0.0, 0.0, 0.0, 0.0, 0.0, 0.0, 0.0, 0.0, 0.0, 0.0, 0.0, 0.0, 0.0, 0.0, 0.0, 0.0, 0.0, 0.0, 0.0, 0.0, 0.0, 0.0, 0.0, 0.0, 0.0, 0.0, 0.0, 0.0, 0.0, 0.0, 0.0, 0.0, 0.0, 0.0, 0.0, 0.0, 0.0, 0.0, 0.0, 0.0, 0.0, 0.0, 0.0, 0.0, 0.0, 0.0, 0.0, 0.0, 0.0, 0.0, 0.0, 0.0, 0.0, 0.0, 0.0, 0.0, 0.0, 0.0, 0.0, 0.0, 0.0, 0.0, 0.0, 0.0, 0.0, 0.0, 0.0, 0.0, 0.0, 0.0, 0.0, 0.0, 0.0, 0.0, 0.0, 0.0, 0.0, 0.0, 0.0, 0.0, 0.0, 0.0, 0.0, 0.0, 0.0, 0.0, 0.0, 0.0, 0.0, 0.0, 0.0, 0.0, 0.0, 0.0, 0.0, 0.0, 0.0, 0.0, 0.0, 0.0, 0.0, 0.0, 0.0, 0.0, 0.0, 0.0, 0.0, 0.0, 0.0, 0.0, 0.0, 0.0, 0.0, 0.0, 0.0, 0.0, 0.0, 0.0, 0.0, 0.0, 0.0, 0.0, 0.0, 0.0, 0.0, 0.0, 0.0, 0.0, 0.0, 0.0, 0.0, 0.0, 0.0, 0.0, 0.0, 0.0, 0.0, 0.0, 0.0, 0.0, 0.0, 0.0, 0.0, 0.0, 0.0, 0.0, 0.0, 0.0, 0.0, 0.0, 0.0, 0.0, 0.0, 0.0, 0.0, 0.0, 0.0, 0.0, 0.0, 0.0, 0.0, 0.0, 0.0, 0.0, 0.0, 0.0, 0.0, 0.0, 0.0, 0.0, 0.0, 0.0, 0.0, 0.0, 0.0, 0.0, 0.0, 0.0, 0.0, 0.0, 0.0, 0.0, 0.0, 0.0, 0.0, 0.0, 0.0, 0.0, 0.0, 0.0, 0.0, 0.0, 0.0, 0.0, 0.0, 0.0, 0.0, 0.0, 0.0, 0.0, 0.0, 0.0, 0.0, 0.0, 0.0, 0.0, 0.0, 0.0, 0.0, 0.0, 0.0, 0.0, 0.0, 0.0, 0.0, 0.0, 0.0, 0.0, 0.0, 0.0, 0.0, 0.0, 0.0, 0.0, 0.0, 0.0, 0.0, 0.0, 0.0, 0.0, 0.0, 0.0, 0.0, 0.0, 0.0, 0.0, 0.0, 0.0, 0.0, 0.0, 0.0, 0.0, 0.0, 0.0, 0.0, 0.0, 0.0, 0.0, 0.0, 0.0, 0.0, 0.0, 0.0, 0.0, 0.0, 0.0, 0.0, 0.0, 0.0, 0.0, 0.0, 0.0, 0.0, 0.0, 0.0, 0.0, 0.0, 0.0, 0.0, 0.0, 0.0, 0.0, 0.0, 0.0, 0.0, 0.0, 0.0, 0.0, 0.0, 0.0, 0.0, 0.0, 0.0, 0.0, 0.0, 0.0, 0.0, 0.0, 0.0, 0.0, 0.0, 0.0, 0.0, 0.0, 0.0, 0.0, 0.0, 0.0, 0.0, 0.0, 0.0, 0.0, 0.0, 0.0, 0.0, 0.0, 0.0, 0.0, 0.0, 0.0, 0.0, 0.0, 0.0, 0.0, 0.0, 0.0, 0.0, 0.0, 0.0, 0.0, 0.0, 0.0, 0.0, 0.0, 0.0, 0.0, 0.0, 0.0, 0.0, 0.0, 0.0, 0.0, 0.0, 0.0, 0.0, 0.0, 0.0, 0.0, 0.0, 0.0, 0.0, 0.0, 0.0, 0.0, 0.0, 0.0, 0.0, 0.0, 0.0, 0.0, 0.0, 0.0, 0.0, 0.0, 0.0, 0.0, 0.0, 0.0, 0.0, 0.0, 0.0, 0.0, 0.0, 0.0, 0.0, 0.0, 0.0, 0.0, 0.0, 0.0, 0.0, 0.0, 0.0, 0.0, 0.0, 0.0, 0.0, 0.0, 0.0, 0.0, 0.0, 0.0, 0.0, 0.0, 0.0, 0.0, 0.0, 0.0, 0.0, 0.0, 0.0, 0.0, 0.0, 0.0, 0.0, 0.0, 0.0, 0.0, 0.0, 0.0, 0.0, 0.0, 0.0, 0.0, 0.0, 0.0, 0.0, 0.0, 0.0, 0.0, 0.0, 0.0, 0.0, 0.0, 0.0, 0.0, 0.0, 0.0, 0.0, 0.0, 0.0, 0.0, 0.0, 0.0, 0.0, 0.0, 0.0, 0.0, 0.0, 0.0, 0.0, 0.0, 0.0, 0.0, 0.0, 0.0, 0.0, 0.0, 0.0, 0.0, 0.0, 0.0, 0.0, 0.0, 0.0, 0.0, 0.0, 0.0, 0.0, 0.0, 0.0, 0.0, 0.0, 0.0, 0.0, 0.0, 0.0, 0.0, 0.0, 0.0, 0.0, 0.0, 0.0, 0.0, 0.0, 0.0, 0.0, 0.0, 0.0, 0.0, 0.0, 0.0, 0.0, 0.0, 0.0, 0.0, 0.0, 0.0, 0.0, 0.0, 0.0, 0.0, 0.0, 0.0, 0.0, 0.0, 0.0, 0.0, 0.0, 0.0, 0.0, 0.0, 0.0, 0.0, 0.0, 0.0, 0.0, 0.0, 0.0, 0.0, 0.0, 0.0, 0.0, 0.0, 0.0, 0.0, 0.0, 0.0, 0.0, 0.0, 0.0, 0.0, 0.0, 0.0, 0.0, 0.0, 0.0, 0.0, 0.0, 0.0, 0.0, 0.0, 0.0, 0.0, 0.0, 0.0, 0.0, 0.0, 0.0, 0.0, 0.0, 0.0, 0.0, 0.0, 0.0, 0.0, 0.0, 0.0, 0.0, 0.0, 0.0, 0.0, 0.0, 0.0, 0.0, 0.0, 0.0, 0.0, 0.0, 0.0, 0.0, 0.0, 0.0, 0.0, 0.0, 0.0, 0.0, 0.0, 0.0, 0.0, 0.0, 0.0, 0.0, 0.0, 0.0, 0.0, 0.0, 0.0, 0.0, 0.0, 0.0, 0.0, 0.0, 0.0, 0.0, 0.0, 0.0, 0.0, 0.0, 0.0, 0.0, 0.0, 0.0, 0.0, 0.0, 0.0, 0.0, 0.0, 0.0, 0.0, 0.0, 0.0, 0.0, 0.0, 0.0, 0.0, 0.0, 0.0, 0.0, 0.0, 0.0, 0.0, 0.0, 0.0, 0.0, 0.0, 0.0, 0.0, 0.0, 0.0, 0.0, 0.0, 0.0, 0.0, 0.0, 0.0, 0.0, 0.0, 0.0, 0.0, 0.0, 0.0, 0.0, 0.0, 0.0, 0.0, 0.0, 0.0, 0.0, 0.0, 0.0, 0.0, 0.0, 0.0, 0.0, 0.0, 0.0, 0.0, 0.0, 0.0, 0.0, 0.0, 0.0, 0.0, 0.0, 0.0, 0.0, 0.0, 0.0, 0.0, 0.0, 0.0, 0.0, 0.0, 0.0, 0.0, 0.0, 0.0, 0.0, 0.0, 0.0, 0.0, 0.0, 0.0, 0.0, 0.0, 0.0, 0.0, 0.0, 0.0, 0.0, 0.0, 0.0, 0.0, 0.0, 0.0, 0.0, 0.0, 0.0, 0.0, 0.0, 0.0, 0.0, 0.0, 0.0, 0.0, 0.0, 0.0, 0.0, 0.0, 0.0, 0.0, 0.0, 0.0, 0.0, 0.0, 0.0, 0.0, 0.0, 0.0, 0.0, 0.0, 0.0, 0.0, 0.0, 0.0, 0.0, 0.0, 0.0, 0.0, 0.0, 0.0, 0.0, 0.0, 0.0, 0.0, 0.0, 0.0, 0.0, 0.0, 0.0, 0.0, 0.0, 0.0, 0.0, 0.0, 0.0, 0.0, 0.0, 0.0, 0.0, 0.0, 0.0, 0.0, 0.0, 0.0, 0.0, 0.0, 0.0, 0.0, 0.0, 0.0, 0.0, 0.0, 0.0, 0.0, 0.0, 0.0, 0.0, 0.0, 0.0, 0.0, 0.0, 0.0, 0.0, 0.0, 0.0, 0.0, 0.0, 0.0, 0.0, 0.0, 0.0, 0.0, 0.0, 0.0, 0.0, 0.0, 0.0, 0.0, 0.0, 0.0, 0.0, 0.0, 0.0, 0.0, 0.0, 0.0, 0.0, 0.0, 0.0, 0.0, 0.0, 0.0, 0.0, 0.0, 0.0, 0.0, 0.0, 0.0, 0.0, 0.0, 0.0, 0.0, 0.0, 0.0, 0.0, 0.0, 0.0, 0.0, 0.0, 0.0, 0.0, 0.0, 0.0, 0.0, 0.0, 0.0, 0.0, 0.0, 0.0, 0.0, 0.0, 0.0, 0.0, 0.0, 0.0, 0.0, 0.0, 0.0, 0.0, 0.0, 0.0, 0.0, 0.0, 0.0, 0.0, 0.0, 0.0, 0.0, 0.0, 0.0, 0.0, 0.0, 0.0, 0.0, 0.0, 0.0, 0.0, 0.0, 0.0, 0.0, 0.0, 0.0, 0.0, 0.0, 0.0, 0.0, 0.0, 0.0, 0.0, 0.0, 0.0, 0.0, 0.0, 0.0, 0.0, 0.0, 0.0, 0.0, 0.0, 0.0, 0.0, 0.0, 0.0, 0.0, 0.0, 0.0, 0.0, 0.0, 0.0, 0.0, 0.0, 0.0, 0.0, 0.0, 0.0, 0.0, 0.0, 0.0, 0.0, 0.0, 0.0, 0.0, 0.0, 0.0, 0.0, 0.0, 0.0, 0.0, 0.0, 0.0, 0.0, 0.0, 0.0, 0.0, 0.0, 0.0, 0.0, 0.0, 0.0, 0.0, 0.0, 0.0, 0.0, 0.0, 0.0, 0.0, 0.0, 0.0, 0.0, 0.0, 0.0, 0.0, 0.0, 0.0, 0.0, 0.0, 0.0, 0.0, 0.0, 0.0, 0.0, 0.0, 0.0, 0.0, 0.0, 0.0, 0.0, 0.0, 0.0, 0.0, 0.0, 0.0, 0.0, 0.0, 0.0, 0.0, 0.0, 0.0, 0.0, 0.0, 0.0, 0.0, 0.0, 0.0, 0.0, 0.0, 0.0, 0.0, 0.0, 0.0, 0.0, 0.0, 0.0, 0.0, 0.0, 0.0, 0.0, 0.0, 0.0, 0.0, 0.0, 0.0, 0.0, 0.0, 0.0, 0.0, 0.0, 0.0, 0.0, 0.0, 0.0, 0.0, 0.0, 0.0, 0.0, 0.0, 0.0, 0.0, 0.0, 0.0, 0.0, 0.0, 0.0, 0.0, 0.0, 0.0, 0.0, 0.0, 0.0, 0.0, 0.0, 0.0, 0.0, 0.0, 0.0, 0.0, 0.0, 0.0, 0.0, 0.0, 0.0, 0.0, 0.0, 0.0, 0.0, 0.0, 0.0, 0.0, 0.0, 0.0, 0.0, 0.0, 0.0, 0.0, 0.0, 0.0, 0.0, 0.0, 0.0, 0.0, 0.0, 0.0, 0.0, 0.0, 0.0, 0.0, 0.0, 0.0, 0.0, 0.0, 0.0, 0.0, 0.0, 0.0, 0.0, 0.0, 0.0, 0.0, 0.0, 0.0, 0.0, 0.0, 0.0, 0.0, 0.0, 0.0, 0.0, 0.0, 0.0, 0.0, 0.0, 0.0, 0.0, 0.0, 0.0, 0.0, 0.0, 0.0, 0.0, 0.0, 0.0, 0.0, 0.0, 0.0, 0.0, 0.0, 0.0, 0.0, 0.0, 0.0, 0.0, 0.0, 0.0, 0.0, 0.0, 0.0, 0.0, 0.0, 0.0, 0.0, 0.0, 0.0, 0.0, 0.0, 0.0, 0.0, 0.0, 0.0, 0.0, 0.0, 0.0, 0.0, 0.0, 0.0, 0.0, 0.0, 0.0, 0.0, 0.0, 0.0, 0.0, 0.0, 0.0, 0.0, 0.0, 0.0, 0.0, 0.0, 0.0, 0.0, 0.0, 0.0, 0.0, 0.0, 0.0, 0.0, 0.0, 0.0, 0.0, 0.0, 0.0, 0.0, 0.0, 0.0, 0.0, 0.0, 0.0, 0.0, 0.0, 0.0, 0.0, 0.0, 0.0, 0.0, 0.0, 0.0, 0.0, 0.0, 0.0, 0.0, 0.0, 0.0, 0.0, 0.0, 0.0, 0.0, 0.0, 0.0, 0.0, 0.0, 0.0, 0.0, 0.0, 0.0, 0.0, 0.0, 0.0, 0.0, 0.0, 0.0, 0.0, 0.0, 0.0, 0.0, 0.0, 0.0, 0.0, 0.0, 0.0, 0.0, 0.0, 0.0, 0.0, 0.0, 0.0, 0.0, 0.0, 0.0, 0.0, 0.0, 0.0, 0.0, 0.0, 0.0, 0.0, 0.0, 0.0, 0.0, 0.0, 0.0, 0.0, 0.0, 0.0, 0.0, 0.0, 0.0, 0.0, 0.0, 0.0, 0.0, 0.0, 0.0, 0.0, 0.0, 0.0, 0.0, 0.0, 0.0, 0.0, 0.0, 0.0, 0.0, 0.0, 0.0, 0.0, 0.0, 0.0, 0.0, 0.0, 0.0, 0.0, 0.0, 0.0, 0.0, 0.0, 0.0, 0.0, 0.0, 0.0, 0.0, 0.0, 0.0, 0.0, 0.0, 0.0, 0.0, 0.0, 0.0, 0.0, 0.0, 0.0, 0.0, 0.0, 0.0, 0.0, 0.0, 0.0, 0.0, 0.0, 0.0, 0.0, 0.0, 0.0, 0.0, 0.0, 0.0, 0.0, 0.0, 0.0, 0.0, 0.0, 0.0, 0.0, 0.0, 0.0, 0.0, 0.0, 0.0, 0.0, 0.0, 0.0, 0.0, 0.0, 0.0, 0.0, 0.0, 0.0, 0.0, 0.0, 0.0, 0.0, 0.0, 0.0, 0.0, 0.0, 0.0, 0.0, 0.0, 0.0, 0.0, 0.0, 0.0, 0.0, 0.0, 0.0, 0.0, 0.0, 0.0, 0.0, 0.0, 0.0, 0.0, 0.0, 0.0, 0.0, 0.0, 0.0, 0.0, 0.0, 0.0, 0.0, 0.0, 0.0, 0.0, 0.0, 0.0, 0.0, 0.0, 0.0, 0.0, 0.0, 0.0, 0.0, 0.0, 0.0, 0.0, 0.0, 0.0, 0.0, 0.0, 0.0, 0.0, 0.0, 0.0, 0.0, 0.0, 0.0, 0.0, 0.0, 0.0, 0.0, 0.0, 0.0, 0.0, 0.0, 0.0, 0.0, 0.0, 0.0, 0.0, 0.0, 0.0, 0.0, 0.0, 0.0, 0.0, 0.0, 0.0, 0.0, 0.0, 0.0, 0.0, 0.0, 0.0, 0.0, 0.0, 0.0, 0.0, 0.0, 0.0, 0.0, 0.0, 0.0, 0.0, 0.0, 0.0])
me_cube_010.materials.append(mat_material_001)
me_cube_010.materials.append(mat_noir)
me_cube_010.use_remesh_preserve_volume = False
me_cube_010.use_remesh_preserve_attributes = False
me_cube_010.use_mirror_vertex_groups = False
me_cube_010.update()

# ---- objects
ob_sun_002 = bpy.data.objects.new('Sun.002', light_sun_002)
ob_sun_001 = bpy.data.objects.new('Sun.001', light_sun_001)
ob_sun = bpy.data.objects.new('Sun', light_sun)
ob_camera = bpy.data.objects.new('Camera', cam_camera_001)
ob_stag_lp_007 = bpy.data.objects.new('stag_lp.007', me_cube_010)
ob_sun_003 = bpy.data.objects.new('Sun.003', light_sun_003)

# ---- transforms, parenting, visibility, modifiers, constraints
ob_sun_002.location = (8.514e-08, -1.573, 2.834)
ob_sun_002.rotation_euler = (0.8912, 0.1908, 3.86)
ob_sun_002.lineart.crease_threshold = 0.0
ob_sun_001.location = (8.514e-08, -1.573, 2.834)
ob_sun_001.rotation_euler = (0.8675, 0.2528, 0.2976)
ob_sun_001.lineart.crease_threshold = 0.0
ob_sun.location = (8.514e-08, -1.573, 2.834)
ob_sun.rotation_euler = (0.1722, -0.6115, 0.4443)
ob_sun.lineart.crease_threshold = 0.0
ob_camera.location = (-1.878, -5.941, 0.9619)
ob_camera.rotation_euler = (1.454, -3.229e-09, -0.2903)
ob_camera.lineart.crease_threshold = 0.0
ob_stag_lp_007.location = (0.0, 0.0, 0.0)
ob_stag_lp_007.rotation_euler = (0.0, -0.0, 1.571)
ob_stag_lp_007.scale = (0.4191, 0.4479, 0.4191)
ob_stag_lp_007.lock_rotations_4d = False
ob_stag_lp_007.empty_display_type = 'ARROWS'
ob_stag_lp_007.lineart.crease_threshold = 0.0
_vg = ob_stag_lp_007.vertex_groups.new(name='vertebre-bassin')
_vg = ob_stag_lp_007.vertex_groups.new(name='vertebre-torse')
_vg = ob_stag_lp_007.vertex_groups.new(name='vertebre-epaule')
_vg = ob_stag_lp_007.vertex_groups.new(name='cervicale-1')
_vg = ob_stag_lp_007.vertex_groups.new(name='cervicale-3')
_vg = ob_stag_lp_007.vertex_groups.new(name='omoplate.L')
_vg = ob_stag_lp_007.vertex_groups.new(name='frontLeg-1.L')
_vg = ob_stag_lp_007.vertex_groups.new(name='frontLeg-2.L')
_vg = ob_stag_lp_007.vertex_groups.new(name='frontLeg-3.L')
_vg = ob_stag_lp_007.vertex_groups.new(name='tete')
_vg = ob_stag_lp_007.vertex_groups.new(name='omoplate.R')
_vg = ob_stag_lp_007.vertex_groups.new(name='frontLeg-1.R')
_vg = ob_stag_lp_007.vertex_groups.new(name='frontLeg-2.R')
_vg = ob_stag_lp_007.vertex_groups.new(name='frontLeg-3.R')
_vg = ob_stag_lp_007.vertex_groups.new(name='rearLeg-1.L')
_vg = ob_stag_lp_007.vertex_groups.new(name='rearLeg-2.L')
_vg = ob_stag_lp_007.vertex_groups.new(name='rearLeg-3.L')
_vg = ob_stag_lp_007.vertex_groups.new(name='rearLeg-1.R')
_vg = ob_stag_lp_007.vertex_groups.new(name='rearLeg-2.R')
_vg = ob_stag_lp_007.vertex_groups.new(name='rearLeg-3.R')
_vg = ob_stag_lp_007.vertex_groups.new(name='forntPawn.L')
_vg = ob_stag_lp_007.vertex_groups.new(name='rearPawn.L')
_vg = ob_stag_lp_007.vertex_groups.new(name='queue-1')
_vg = ob_stag_lp_007.vertex_groups.new(name='forntPawn.R')
_vg = ob_stag_lp_007.vertex_groups.new(name='rearPawn.R')
ob_sun_003.location = (8.514e-08, -1.573, 2.834)
ob_sun_003.rotation_euler = (0.1809, -0.4812, 0.5782)
ob_sun_003.lineart.crease_threshold = 0.0

# ---- collection membership
col_collection_1.objects.link(ob_sun_002)
col_collection_1.objects.link(ob_sun_001)
col_collection_1.objects.link(ob_sun)
col_collection_1.objects.link(ob_camera)
col_collection_1.objects.link(ob_stag_lp_007)
col_collection_2.objects.link(ob_sun_003)

# ---- scene / render settings (as saved in the file)
scene.camera = ob_camera
scene.frame_start = 1; scene.frame_end = 250; scene.frame_set(1)
scene.render.engine = 'CYCLES'
scene.render.resolution_x = 1024
scene.render.resolution_y = 1024
scene.render.dither_intensity = 0.0
scene.render.film_transparent = True
scene.cycles.use_denoising = False
scene.cycles.samples = 512
scene.cycles.sampling_pattern = 'TABULATED_SOBOL'
scene.cycles.use_adaptive_sampling = False
scene.cycles.use_light_tree = False
scene.cycles.blur_glossy = 0.0
scene.cycles.sample_clamp_indirect = 0.0
scene.view_settings.look = 'High Contrast'
scene.view_settings.view_transform = 'Filmic'
bpy.context.view_layer.update()
